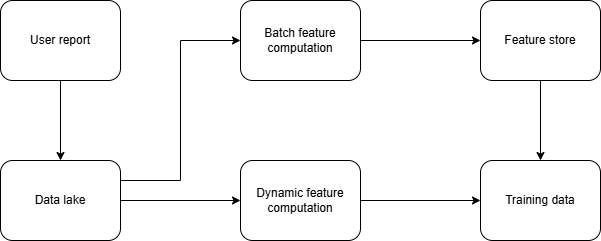

The diagram above was exported from draw.io. Its source (the exported page's mxGraphModel, read from the mxfile embedded in the PNG):
<mxGraphModel dx="882" dy="578" grid="1" gridSize="10" guides="1" tooltips="1" connect="1" arrows="1" fold="1" page="1" pageScale="1" pageWidth="850" pageHeight="1100" math="0" shadow="0">
  <root>
    <mxCell id="0" />
    <mxCell id="1" parent="0" />
    <mxCell id="B2bUZWWEIsz7Ak7yU3f8-2" style="edgeStyle=orthogonalEdgeStyle;rounded=0;orthogonalLoop=1;jettySize=auto;html=1;exitX=0.5;exitY=1;exitDx=0;exitDy=0;entryX=0.5;entryY=0;entryDx=0;entryDy=0;" parent="1" source="At9daDqTqGgUnNfYn9DA-1" target="At9daDqTqGgUnNfYn9DA-4" edge="1">
      <mxGeometry relative="1" as="geometry" />
    </mxCell>
    <mxCell id="At9daDqTqGgUnNfYn9DA-1" value="User report" style="rounded=1;whiteSpace=wrap;html=1;" parent="1" vertex="1">
      <mxGeometry x="80" y="80" width="120" height="80" as="geometry" />
    </mxCell>
    <mxCell id="B2bUZWWEIsz7Ak7yU3f8-9" style="edgeStyle=orthogonalEdgeStyle;rounded=0;orthogonalLoop=1;jettySize=auto;html=1;exitX=1;exitY=0.25;exitDx=0;exitDy=0;entryX=0;entryY=0.5;entryDx=0;entryDy=0;" parent="1" source="At9daDqTqGgUnNfYn9DA-4" target="At9daDqTqGgUnNfYn9DA-5" edge="1">
      <mxGeometry relative="1" as="geometry" />
    </mxCell>
    <mxCell id="B2bUZWWEIsz7Ak7yU3f8-10" style="edgeStyle=orthogonalEdgeStyle;rounded=0;orthogonalLoop=1;jettySize=auto;html=1;exitX=1;exitY=0.5;exitDx=0;exitDy=0;entryX=0;entryY=0.5;entryDx=0;entryDy=0;" parent="1" source="At9daDqTqGgUnNfYn9DA-4" target="At9daDqTqGgUnNfYn9DA-6" edge="1">
      <mxGeometry relative="1" as="geometry" />
    </mxCell>
    <mxCell id="At9daDqTqGgUnNfYn9DA-4" value="Data lake" style="rounded=1;whiteSpace=wrap;html=1;" parent="1" vertex="1">
      <mxGeometry x="80" y="240" width="120" height="80" as="geometry" />
    </mxCell>
    <mxCell id="At9daDqTqGgUnNfYn9DA-31" style="edgeStyle=orthogonalEdgeStyle;rounded=0;orthogonalLoop=1;jettySize=auto;html=1;exitX=1;exitY=0.5;exitDx=0;exitDy=0;entryX=0;entryY=0.5;entryDx=0;entryDy=0;" parent="1" source="At9daDqTqGgUnNfYn9DA-5" target="At9daDqTqGgUnNfYn9DA-7" edge="1">
      <mxGeometry relative="1" as="geometry" />
    </mxCell>
    <mxCell id="At9daDqTqGgUnNfYn9DA-5" value="Batch feature computation" style="rounded=1;whiteSpace=wrap;html=1;" parent="1" vertex="1">
      <mxGeometry x="320" y="80" width="120" height="80" as="geometry" />
    </mxCell>
    <mxCell id="B2bUZWWEIsz7Ak7yU3f8-8" style="edgeStyle=orthogonalEdgeStyle;rounded=0;orthogonalLoop=1;jettySize=auto;html=1;exitX=1;exitY=0.5;exitDx=0;exitDy=0;entryX=0;entryY=0.5;entryDx=0;entryDy=0;" parent="1" source="At9daDqTqGgUnNfYn9DA-6" target="At9daDqTqGgUnNfYn9DA-8" edge="1">
      <mxGeometry relative="1" as="geometry" />
    </mxCell>
    <mxCell id="At9daDqTqGgUnNfYn9DA-6" value="Dynamic feature computation" style="rounded=1;whiteSpace=wrap;html=1;" parent="1" vertex="1">
      <mxGeometry x="320" y="240" width="120" height="80" as="geometry" />
    </mxCell>
    <mxCell id="B2bUZWWEIsz7Ak7yU3f8-7" style="edgeStyle=orthogonalEdgeStyle;rounded=0;orthogonalLoop=1;jettySize=auto;html=1;exitX=0.5;exitY=1;exitDx=0;exitDy=0;entryX=0.5;entryY=0;entryDx=0;entryDy=0;" parent="1" source="At9daDqTqGgUnNfYn9DA-7" target="At9daDqTqGgUnNfYn9DA-8" edge="1">
      <mxGeometry relative="1" as="geometry" />
    </mxCell>
    <mxCell id="At9daDqTqGgUnNfYn9DA-7" value="Feature store" style="rounded=1;whiteSpace=wrap;html=1;" parent="1" vertex="1">
      <mxGeometry x="560" y="80" width="120" height="80" as="geometry" />
    </mxCell>
    <mxCell id="At9daDqTqGgUnNfYn9DA-8" value="Training data" style="rounded=1;whiteSpace=wrap;html=1;" parent="1" vertex="1">
      <mxGeometry x="560" y="240" width="120" height="80" as="geometry" />
    </mxCell>
  </root>
</mxGraphModel>